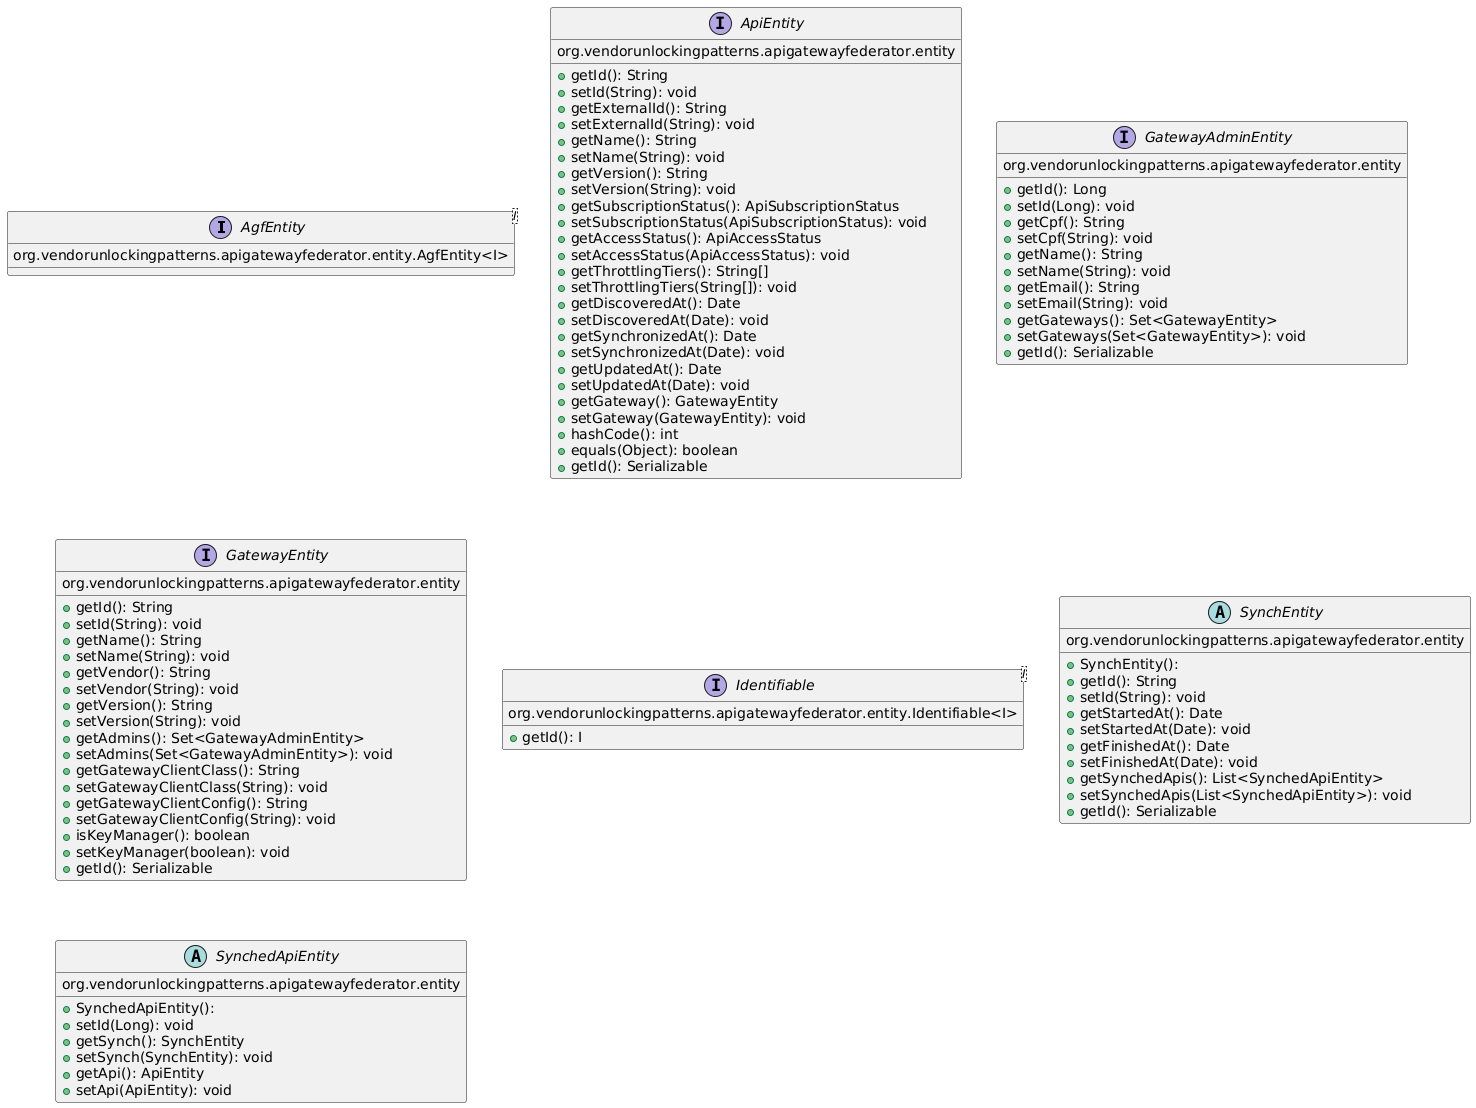

The diagram above was rendered by PlantUML. Its source (embedded in the PNG):
@startuml
interface AgfEntity<I>{
  org.vendorunlockingpatterns.apigatewayfederator.entity.AgfEntity<I> 
}
interface ApiEntity {
  org.vendorunlockingpatterns.apigatewayfederator.entity
 
  + getId(): String
  + setId(String): void
  + getExternalId(): String
  + setExternalId(String): void
  + getName(): String
  + setName(String): void
  + getVersion(): String
  + setVersion(String): void
  + getSubscriptionStatus(): ApiSubscriptionStatus
  + setSubscriptionStatus(ApiSubscriptionStatus): void
  + getAccessStatus(): ApiAccessStatus
  + setAccessStatus(ApiAccessStatus): void
  + getThrottlingTiers(): String[]
  + setThrottlingTiers(String[]): void
  + getDiscoveredAt(): Date
  + setDiscoveredAt(Date): void
  + getSynchronizedAt(): Date
  + setSynchronizedAt(Date): void
  + getUpdatedAt(): Date
  + setUpdatedAt(Date): void
  + getGateway(): GatewayEntity
  + setGateway(GatewayEntity): void
  + hashCode(): int
  + equals(Object): boolean
  + getId(): Serializable
}
interface GatewayAdminEntity {
  org.vendorunlockingpatterns.apigatewayfederator.entity
 
  + getId(): Long
  + setId(Long): void
  + getCpf(): String
  + setCpf(String): void
  + getName(): String
  + setName(String): void
  + getEmail(): String
  + setEmail(String): void
  + getGateways(): Set<GatewayEntity>
  + setGateways(Set<GatewayEntity>): void
  + getId(): Serializable
}
interface GatewayEntity {
  org.vendorunlockingpatterns.apigatewayfederator.entity
 
  + getId(): String
  + setId(String): void
  + getName(): String
  + setName(String): void
  + getVendor(): String
  + setVendor(String): void
  + getVersion(): String
  + setVersion(String): void
  + getAdmins(): Set<GatewayAdminEntity>
  + setAdmins(Set<GatewayAdminEntity>): void
  + getGatewayClientClass(): String
  + setGatewayClientClass(String): void
  + getGatewayClientConfig(): String
  + setGatewayClientConfig(String): void
  + isKeyManager(): boolean
  + setKeyManager(boolean): void
  + getId(): Serializable
}
interface Identifiable<I>{
  org.vendorunlockingpatterns.apigatewayfederator.entity.Identifiable<I> 
  + getId(): I
}
abstract SynchEntity {
  org.vendorunlockingpatterns.apigatewayfederator.entity
 
  + SynchEntity(): 
  + getId(): String
  + setId(String): void
  + getStartedAt(): Date
  + setStartedAt(Date): void
  + getFinishedAt(): Date
  + setFinishedAt(Date): void
  + getSynchedApis(): List<SynchedApiEntity>
  + setSynchedApis(List<SynchedApiEntity>): void
  + getId(): Serializable
}
abstract SynchedApiEntity {
  org.vendorunlockingpatterns.apigatewayfederator.entity
 
  + SynchedApiEntity(): 
  + setId(Long): void
  + getSynch(): SynchEntity
  + setSynch(SynchEntity): void
  + getApi(): ApiEntity
  + setApi(ApiEntity): void
}

@enduml